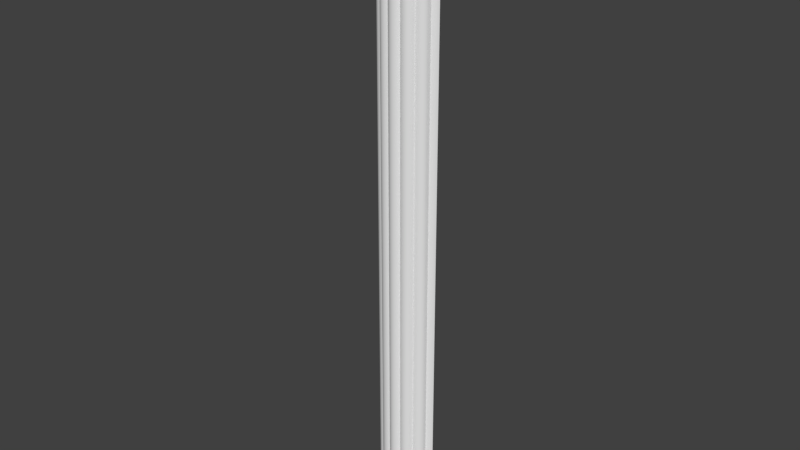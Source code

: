 # Source: OWP_7205.24.blend  (saved by Blender 2.78.0; exported with 4.5.12 LTS)
import bpy
from mathutils import Matrix  # noqa: F401  (used for matrix-valued properties, if any)

bpy.ops.wm.read_factory_settings(use_empty=True)
scene = bpy.context.scene
scene.name = 'Scene'

# ---- collections
col_collection_1 = bpy.data.collections.new('Collection 1'); scene.collection.children.link(col_collection_1)

# ---- world
world_world = bpy.data.worlds.new('World'); scene.world = world_world
world_world.color = (0.05088, 0.05088, 0.05088)
world_world.use_sun_shadow = False
world_world.sun_shadow_jitter_overblur = 0.0
world_world.cycles.sampling_method = 'MANUAL'

# ---- meshes
me_owp_7205_24_3dsolid = bpy.data.meshes.new('OWP 7205.24 3dsolid')
me_owp_7205_24_3dsolid.from_pydata([(2.36, 0.6833, 24.0), (2.355, 0.6883, 1e-06), (2.359, 0.6159, 1e-06), (2.315, 0.4785, 24.0), (2.333, 0.5102, 1e-06), (2.345, 0.5446, 24.0), (2.246, 0.3952, 24.0), (2.246, 0.3941, 1e-06), (2.122, 0.3324, 24.0), (2.11, 0.3295, 1e-06), (2.007, 0.3271, 1e-06), (2.007, 0.3271, 24.0), (1.981, 0.2585, 24.0), (1.96, 0.2204, 1e-06), (1.887, 0.1476, 24.0), (1.94, 0.1976, 24.0), (1.887, 0.1476, 1e-06), (1.723, 0.08454, 24.0), (1.783, 0.09508, 1e-06), (1.823, 0.1112, 24.0), (1.607, 0.09824, 24.0), (1.643, 0.08877, 1e-06), (1.54, 0.1268, 24.0), (1.54, 0.1268, 1e-06), (1.489, 0.07376, 24.0), (1.489, 0.07376, 1e-06), (1.329, 0.001221, 24.0), (1.394, 0.01805, 1e-06), (1.428, 0.03369, 24.0), (1.286, 2.933e-06, 1e-06), (1.213, 0.008159, 24.0), (1.171, 0.01895, 1e-06), (1.117, 0.04564, 24.0), (1.082, 0.07235, 1e-06), (1.031, 0.125, 1e-06), (1.031, 0.125, 24.0), (0.964, 0.096, 1e-06), (0.9285, 0.08629, 24.0), (0.8186, 0.08701, 24.0), (0.8484, 0.0815, 1e-06), (0.6843, 0.1435, 24.0), (0.7085, 0.1253, 1e-06), (0.7482, 0.1075, 24.0), (0.589, 0.2537, 24.0), (0.6026, 0.2266, 1e-06), (0.6303, 0.1931, 24.0), (0.5626, 0.3221, 1e-06), (0.5626, 0.3221, 24.0), (0.4593, 0.3244, 24.0), (0.4464, 0.3273, 1e-06), (0.3524, 0.3698, 24.0), (0.3219, 0.3903, 1e-06), (0.2743, 0.4373, 24.0), (0.251, 0.4739, 1e-06), (0.211, 0.5691, 24.0), (0.2084, 0.582, 1e-06), (0.2089, 0.6853, 24.0), (0.2089, 0.6853, 1e-06), (0.1413, 0.7128, 1e-06), (0.1413, 0.7128, 24.0), (0.03386, 0.8103, 24.0), (0.0505, 0.7851, 1e-06), (0.08182, 0.7552, 24.0), (1e-06, 0.875, 1e-06), (1e-06, 0.875, 24.0), (2.562, 0.875, 24.0), (2.562, 0.875, 1e-06), (2.529, 0.8114, 24.0), (2.529, 0.8114, 1e-06), (2.454, 0.7337, 1e-06), (2.481, 0.7573, 24.0)], [], [(1, 0, 2), (3, 4, 5), (6, 7, 3), (10, 9, 11), (11, 9, 8), (9, 7, 8), (8, 7, 6), (7, 4, 3), (4, 2, 5), (5, 2, 0), (11, 12, 10), (10, 12, 13), (14, 13, 15), (13, 14, 16), (17, 18, 19), (20, 21, 17), (22, 23, 20), (23, 21, 20), (21, 18, 17), (18, 16, 19), (19, 16, 14), (15, 13, 12), (22, 24, 23), (23, 24, 25), (26, 27, 28), (26, 30, 29), (29, 30, 31), (31, 32, 33), (34, 33, 35), (35, 33, 32), (32, 31, 30), (29, 27, 26), (27, 25, 28), (28, 25, 24), (34, 35, 36), (35, 37, 36), (38, 39, 37), (40, 41, 42), (43, 44, 45), (46, 44, 47), (47, 44, 43), (44, 41, 45), (45, 41, 40), (41, 39, 42), (42, 39, 38), (39, 36, 37), (47, 48, 46), (46, 48, 49), (50, 49, 48), (49, 50, 51), (52, 54, 53), (53, 54, 55), (56, 55, 54), (56, 57, 55), (53, 51, 52), (52, 51, 50), (57, 56, 58), (56, 59, 58), (60, 61, 62), (63, 61, 64), (64, 61, 60), (61, 58, 62), (58, 59, 62), (65, 66, 64), (66, 63, 64), (65, 67, 66), (66, 67, 68), (0, 69, 70), (1, 69, 0), (69, 68, 70), (70, 68, 67), (8, 6, 11), (6, 3, 11), (3, 5, 11), (5, 0, 11), (70, 67, 0), (67, 65, 0), (65, 64, 0), (0, 64, 56), (0, 56, 11), (64, 60, 56), (59, 56, 62), (11, 56, 47), (11, 47, 22), (11, 22, 12), (56, 54, 47), (54, 52, 47), (52, 50, 47), (22, 47, 35), (22, 35, 24), (47, 43, 35), (43, 45, 35), (45, 40, 35), (38, 37, 42), (37, 35, 42), (35, 32, 24), (24, 32, 28), (30, 26, 32), (26, 28, 32), (20, 19, 22), (17, 19, 20), (19, 14, 22), (14, 15, 22), (15, 12, 22), (47, 50, 48), (56, 60, 62), (42, 35, 40), (63, 66, 1), (63, 1, 57), (63, 57, 61), (66, 68, 1), (57, 1, 10), (57, 10, 46), (57, 46, 55), (1, 2, 10), (2, 4, 10), (4, 7, 10), (46, 10, 23), (46, 23, 34), (46, 34, 44), (10, 13, 23), (13, 16, 23), (21, 23, 18), (23, 25, 34), (34, 25, 33), (29, 31, 27), (31, 33, 27), (27, 33, 25), (36, 41, 34), (39, 41, 36), (41, 44, 34), (49, 51, 46), (51, 53, 46), (53, 55, 46), (58, 61, 57), (9, 10, 7), (1, 68, 69), (18, 23, 16)])
me_owp_7205_24_3dsolid.polygons.foreach_set('use_smooth', [True] * 138)
_uv = me_owp_7205_24_3dsolid.uv_layers.new(name='UVMap')
_uv.uv.foreach_set('vector', [0.5859, 1.0, 0.5864, 2.384e-07, 0.5958, 1.0, 0.6169, 7.947e-08, 0.6117, 1.0, 0.6064, 1.589e-07, 0.6316, 0.0, 0.6317, 1.0, 0.6169, 7.947e-08, 0.6668, 5.451e-08, 0.6817, 5.394e-08, 0.6668, 1.0, 0.6668, 1.0, 0.6817, 5.394e-08, 0.6836, 1.0, 0.6817, 5.394e-08, 0.7019, 0.0, 0.6836, 1.0, 0.6836, 1.0, 0.7019, 0.0, 0.7017, 1.0, 0.6317, 1.0, 0.6117, 1.0, 0.6169, 7.947e-08, 0.6117, 1.0, 0.5958, 1.0, 0.6064, 1.589e-07, 0.6064, 1.589e-07, 0.5958, 1.0, 0.5864, 2.384e-07, 0.7663, 1.0, 0.7556, 1.0, 0.7663, 4.141e-08, 0.7663, 4.141e-08, 0.7556, 1.0, 0.7493, 3.65e-08, 0.7359, 1.0, 0.7493, 3.65e-08, 0.7453, 1.0, 0.7493, 3.65e-08, 0.7359, 1.0, 0.7359, 0.0, 0.4608, 1.0, 0.4695, 4.317e-08, 0.4754, 1.0, 0.4439, 1.0, 0.4491, 4.744e-08, 0.4608, 1.0, 0.434, 1.0, 0.434, 1.445e-08, 0.4439, 1.0, 0.434, 1.445e-08, 0.4491, 4.744e-08, 0.4439, 1.0, 0.4491, 4.744e-08, 0.4695, 4.317e-08, 0.4608, 1.0, 0.4695, 4.317e-08, 0.4848, 0.0, 0.4754, 1.0, 0.4754, 1.0, 0.4848, 0.0, 0.4848, 1.0, 0.7453, 1.0, 0.7493, 3.65e-08, 0.7556, 1.0, 1.0, 1.0, 0.9904, 1.0, 1.0, 1.997e-08, 1.0, 1.997e-08, 0.9904, 1.0, 0.9904, 0.0, 0.4106, 1.0, 0.4201, 4.789e-08, 0.425, 1.0, 0.4106, 1.0, 0.3936, 1.0, 0.4042, 6.204e-08, 0.4042, 6.204e-08, 0.3936, 1.0, 0.3875, 4.521e-08, 0.3875, 4.521e-08, 0.3796, 1.0, 0.3746, 0.0, 0.8526, 1.0, 0.8429, 1.0, 0.8526, 7.947e-08, 0.8526, 7.947e-08, 0.8429, 1.0, 0.8376, 0.0, 0.3796, 1.0, 0.3875, 4.521e-08, 0.3936, 1.0, 0.4042, 6.204e-08, 0.4201, 4.789e-08, 0.4106, 1.0, 0.4201, 4.789e-08, 0.434, 2.377e-09, 0.425, 1.0, 0.425, 1.0, 0.434, 2.377e-09, 0.434, 1.0, 0.4848, 1.0, 0.4848, 0.0, 0.4947, 1.0, 0.4848, 0.0, 0.4999, 0.0, 0.4947, 1.0, 0.5159, 7.947e-08, 0.5116, 1.0, 0.4999, 0.0, 0.5355, 0.0, 0.532, 1.0, 0.5262, 0.0, 0.7252, 7.947e-08, 0.7208, 1.0, 0.7149, 0.0, 0.7359, 1.0, 0.7208, 1.0, 0.7359, 0.0, 0.7359, 0.0, 0.7208, 1.0, 0.7252, 7.947e-08, 0.7208, 1.0, 0.7019, 1.0, 0.7149, 0.0, 0.7149, 0.0, 0.7019, 1.0, 0.7055, 0.0, 0.532, 1.0, 0.5116, 1.0, 0.5262, 0.0, 0.5262, 0.0, 0.5116, 1.0, 0.5159, 7.947e-08, 0.5116, 1.0, 0.4947, 1.0, 0.4999, 0.0, 0.6668, 1.0, 0.6517, 1.0, 0.6668, 5.806e-08, 0.6668, 5.806e-08, 0.6517, 1.0, 0.6498, 5.35e-08, 0.6361, 1.0, 0.6498, 5.35e-08, 0.6517, 1.0, 0.6498, 5.35e-08, 0.6361, 1.0, 0.6317, 0.0, 0.5485, 1.589e-07, 0.5697, 0.0, 0.5546, 1.0, 0.5546, 1.0, 0.5697, 0.0, 0.5716, 1.0, 0.5859, 0.0, 0.5716, 1.0, 0.5697, 0.0, 0.5859, 0.0, 0.5859, 1.0, 0.5716, 1.0, 0.5546, 1.0, 0.5398, 1.0, 0.5485, 1.589e-07, 0.5485, 1.589e-07, 0.5398, 1.0, 0.5355, 0.0, 0.9805, 1.0, 0.9805, 0.0, 0.9904, 1.0, 0.9805, 0.0, 0.9904, 7.947e-08, 0.9904, 1.0, 0.7768, 1.0, 0.7811, 1.272e-08, 0.7867, 1.0, 0.7663, 1.708e-08, 0.7811, 1.272e-08, 0.7663, 1.0, 0.7663, 1.0, 0.7811, 1.272e-08, 0.7768, 1.0, 0.7811, 1.272e-08, 0.7954, 0.0, 0.7867, 1.0, 0.7954, 0.0, 0.7954, 1.0, 0.7867, 1.0, 0.3746, 0.0, 0.3746, 1.0, 0.0, 0.0, 0.3746, 1.0, 8.364e-07, 1.0, 0.0, 0.0, 0.8199, 1.0, 0.8095, 1.0, 0.8199, 3.735e-08, 0.8199, 3.735e-08, 0.8095, 1.0, 0.8095, 2.95e-08, 0.8376, 7.947e-07, 0.8232, 1.0, 0.8199, 0.0, 0.8376, 1.0, 0.8232, 1.0, 0.8376, 7.947e-07, 0.7954, 0.0, 0.8095, 2.95e-08, 0.7999, 1.0, 0.7999, 1.0, 0.8095, 2.95e-08, 0.8095, 1.0, 0.901, 0.1251, 0.9102, 0.12, 0.9002, 0.1299, 0.9102, 0.12, 0.9224, 0.1171, 0.9002, 0.1299, 0.9224, 0.1171, 0.932, 0.1158, 0.9002, 0.1299, 0.932, 0.1158, 0.9523, 0.1152, 0.9002, 0.1299, 0.9631, 0.1102, 0.971, 0.1082, 0.9523, 0.1152, 0.971, 0.1082, 0.9803, 0.1068, 0.9523, 0.1152, 0.9803, 0.1068, 0.9803, 0.2135, 0.9523, 0.1152, 0.9523, 0.1152, 0.9803, 0.2135, 0.9526, 0.2048, 0.9523, 0.1152, 0.9526, 0.2048, 0.9002, 0.1299, 0.9803, 0.2135, 0.9709, 0.2121, 0.9526, 0.2048, 0.9566, 0.2077, 0.9526, 0.2048, 0.9628, 0.2101, 0.9002, 0.1299, 0.9526, 0.2048, 0.8995, 0.1901, 0.9002, 0.1299, 0.8995, 0.1901, 0.871, 0.1494, 0.9002, 0.1299, 0.871, 0.1494, 0.8902, 0.131, 0.9526, 0.2048, 0.9356, 0.2047, 0.8995, 0.1901, 0.9356, 0.2047, 0.9163, 0.2021, 0.8995, 0.1901, 0.9163, 0.2021, 0.9065, 0.1989, 0.8995, 0.1901, 0.871, 0.1494, 0.8995, 0.1901, 0.8707, 0.1706, 0.871, 0.1494, 0.8707, 0.1706, 0.8632, 0.1515, 0.8995, 0.1901, 0.8895, 0.189, 0.8707, 0.1706, 0.8895, 0.189, 0.8806, 0.1873, 0.8707, 0.1706, 0.8806, 0.1873, 0.8734, 0.185, 0.8707, 0.1706, 0.8651, 0.1794, 0.865, 0.1749, 0.8681, 0.1824, 0.865, 0.1749, 0.8707, 0.1706, 0.8681, 0.1824, 0.8707, 0.1706, 0.8591, 0.167, 0.8632, 0.1515, 0.8632, 0.1515, 0.8591, 0.167, 0.8573, 0.1541, 0.8536, 0.163, 0.8526, 0.1581, 0.8591, 0.167, 0.8526, 0.1581, 0.8573, 0.1541, 0.8591, 0.167, 0.8668, 0.1466, 0.8687, 0.1376, 0.871, 0.1494, 0.8648, 0.1417, 0.8687, 0.1376, 0.8668, 0.1466, 0.8687, 0.1376, 0.874, 0.1349, 0.871, 0.1494, 0.874, 0.1349, 0.8813, 0.1327, 0.871, 0.1494, 0.8813, 0.1327, 0.8902, 0.131, 0.871, 0.1494, 0.8995, 0.1901, 0.9065, 0.1989, 0.8998, 0.1944, 0.9526, 0.2048, 0.9709, 0.2121, 0.9628, 0.2101, 0.8681, 0.1824, 0.8707, 0.1706, 0.8734, 0.185, 0.9805, 0.0, 0.9805, 0.1068, 0.9532, 0.09815, 0.9805, 0.0, 0.9532, 0.09815, 0.9528, 0.008705, 0.9805, 0.0, 0.9528, 0.008705, 0.9674, 0.002104, 0.9805, 0.1068, 0.9712, 0.1054, 0.9532, 0.09815, 0.9528, 0.008705, 0.9532, 0.09815, 0.9004, 0.08363, 0.9528, 0.008705, 0.9004, 0.08363, 0.8997, 0.02344, 0.9528, 0.008705, 0.8997, 0.02344, 0.9377, 0.008685, 0.9532, 0.09815, 0.9426, 0.09827, 0.9004, 0.08363, 0.9426, 0.09827, 0.9272, 0.09722, 0.9004, 0.08363, 0.9272, 0.09722, 0.9102, 0.0936, 0.9004, 0.08363, 0.8997, 0.02344, 0.9004, 0.08363, 0.8711, 0.06416, 0.8997, 0.02344, 0.8711, 0.06416, 0.8709, 0.04297, 0.8997, 0.02344, 0.8709, 0.04297, 0.8857, 0.02511, 0.9004, 0.08363, 0.8848, 0.08168, 0.8711, 0.06416, 0.8848, 0.08168, 0.8742, 0.07862, 0.8711, 0.06416, 0.8656, 0.06846, 0.8711, 0.06416, 0.8665, 0.07428, 0.8711, 0.06416, 0.8634, 0.06205, 0.8709, 0.04297, 0.8709, 0.04297, 0.8634, 0.06205, 0.8632, 0.0451, 0.8526, 0.05358, 0.8554, 0.04879, 0.8552, 0.0581, 0.8554, 0.04879, 0.8632, 0.0451, 0.8552, 0.0581, 0.8552, 0.0581, 0.8632, 0.0451, 0.8634, 0.06205, 0.8666, 0.04017, 0.8709, 0.02952, 0.8709, 0.04297, 0.8645, 0.03535, 0.8709, 0.02952, 0.8666, 0.04017, 0.8709, 0.02952, 0.8857, 0.02511, 0.8709, 0.04297, 0.9004, 0.0186, 0.9097, 0.01341, 0.8997, 0.02344, 0.9097, 0.01341, 0.9219, 0.01046, 0.8997, 0.02344, 0.9219, 0.01046, 0.9377, 0.008685, 0.8997, 0.02344, 0.9568, 0.005885, 0.9674, 0.002104, 0.9528, 0.008705, 0.9008, 0.0879, 0.9004, 0.08363, 0.9102, 0.0936, 0.9532, 0.09815, 0.9712, 0.1054, 0.9599, 0.1022, 0.8665, 0.07428, 0.8711, 0.06416, 0.8742, 0.07862])
me_owp_7205_24_3dsolid.materials.append(None)
me_owp_7205_24_3dsolid.use_remesh_preserve_volume = False
me_owp_7205_24_3dsolid.use_remesh_preserve_attributes = False
me_owp_7205_24_3dsolid.use_mirror_vertex_groups = False
me_owp_7205_24_3dsolid.update()

# ---- objects
ob_owp_7205_24 = bpy.data.objects.new('OWP 7205.24', me_owp_7205_24_3dsolid)

# ---- transforms, parenting, visibility, modifiers, constraints
ob_owp_7205_24.location = (0.0, 0.0, 0.0)
ob_owp_7205_24.scale = (0.0254, 0.0254, 0.0254)
ob_owp_7205_24.display_type = 'WIRE'
ob_owp_7205_24.lineart.crease_threshold = 0.0
_m = ob_owp_7205_24.modifiers.new('EdgeSplit', 'EDGE_SPLIT')

# ---- collection membership
col_collection_1.objects.link(ob_owp_7205_24)

# ---- scene / render settings (as saved in the file)
scene.frame_start = 1; scene.frame_end = 250; scene.frame_set(1)
scene.render.engine = 'CYCLES'
scene.render.resolution_percentage = 50
scene.render.dither_intensity = 0.0
scene.cycles.use_denoising = False
scene.cycles.samples = 128
scene.cycles.sampling_pattern = 'TABULATED_SOBOL'
scene.cycles.light_sampling_threshold = 0.0
scene.cycles.use_adaptive_sampling = False
scene.cycles.use_light_tree = False
scene.cycles.caustics_reflective = False
scene.cycles.caustics_refractive = False
scene.cycles.blur_glossy = 0.0
scene.cycles.max_bounces = 6
scene.cycles.sample_clamp_direct = 1.0
scene.cycles.sample_clamp_indirect = 1.0
scene.view_settings.view_transform = 'Standard'
bpy.context.view_layer.update()

# ---- added for rendering (the .blend has no active camera and no usable light): camera, sun
cam_auto = bpy.data.cameras.new('AutoCamera')
cam_auto.lens = 50.0
cam_auto.sensor_width = 36.0
cam_auto.clip_end = 1000.0
ob_auto_camera = bpy.data.objects.new('AutoCamera', cam_auto)
scene.collection.objects.link(ob_auto_camera)
ob_auto_camera.location = (0.600139, -0.670001, 0.758876)
ob_auto_camera.rotation_euler = (1.09748, -7.21219e-08, 0.694738)
scene.camera = ob_auto_camera
light_auto_sun = bpy.data.lights.new('AutoSun', 'SUN')
light_auto_sun.energy = 3.0
light_auto_sun.angle = 0.0523599
ob_auto_sun = bpy.data.objects.new('AutoSun', light_auto_sun)
scene.collection.objects.link(ob_auto_sun)
ob_auto_sun.rotation_euler = (0.872665, 0.174533, 0.523599)
bpy.context.view_layer.update()
